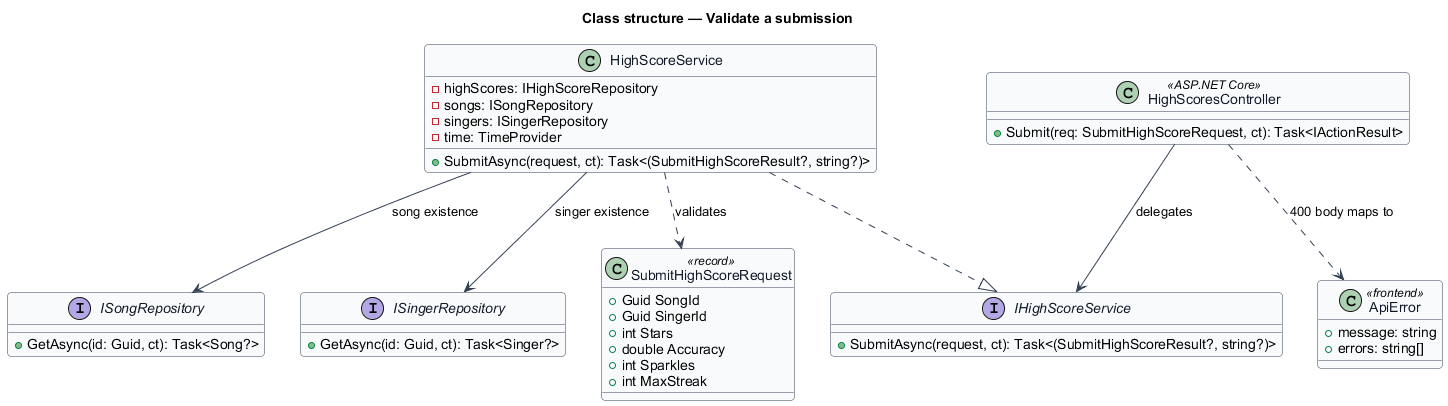

The diagram above was rendered by PlantUML. Its source (embedded in the PNG):
@startuml
' --- shared skin header ---
skinparam backgroundColor #FFFFFF
skinparam shadowing false
skinparam roundcorner 8
skinparam defaultFontName Arial
skinparam ArrowColor #344054
skinparam class {
  BorderColor #344054
  FontColor #101828
  BackgroundColor #F9FAFB
}
' --------------------------
title Class structure — Validate a submission

class SubmitHighScoreRequest <<record>> {
  +Guid SongId
  +Guid SingerId
  +int Stars
  +double Accuracy
  +int Sparkles
  +int MaxStreak
}

interface IHighScoreService {
  +SubmitAsync(request, ct): Task<(SubmitHighScoreResult?, string?)>
}

class HighScoreService {
  -highScores: IHighScoreRepository
  -songs: ISongRepository
  -singers: ISingerRepository
  -time: TimeProvider
  +SubmitAsync(request, ct): Task<(SubmitHighScoreResult?, string?)>
}

interface ISongRepository {
  +GetAsync(id: Guid, ct): Task<Song?>
}

interface ISingerRepository {
  +GetAsync(id: Guid, ct): Task<Singer?>
}

class HighScoresController <<ASP.NET Core>> {
  +Submit(req: SubmitHighScoreRequest, ct): Task<IActionResult>
}

class ApiError <<frontend>> {
  +message: string
  +errors: string[]
}

HighScoreService ..|> IHighScoreService
HighScoreService ..> SubmitHighScoreRequest : validates
HighScoreService --> ISongRepository : song existence
HighScoreService --> ISingerRepository : singer existence
HighScoresController --> IHighScoreService : delegates
HighScoresController ..> ApiError : 400 body maps to
@enduml